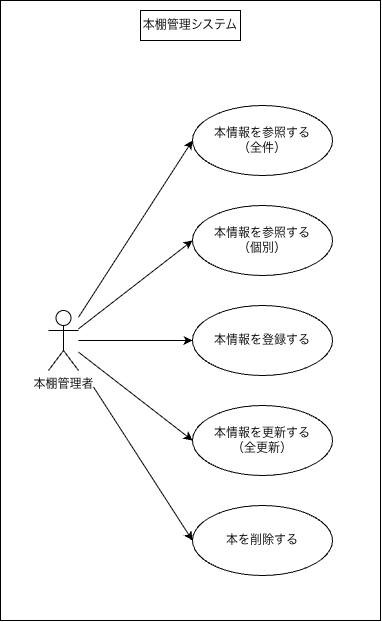

The diagram above was exported from draw.io. Its source (the exported page's mxGraphModel, read from the mxfile embedded in the PNG):
<mxGraphModel dx="1414" dy="795" grid="1" gridSize="10" guides="1" tooltips="1" connect="1" arrows="1" fold="1" page="1" pageScale="1" pageWidth="827" pageHeight="1169" background="light-dark(#ffffff, #121212)" math="0" shadow="0">
  <root>
    <mxCell id="0" />
    <mxCell id="1" parent="0" />
    <mxCell id="W7ZCrRjvqY1udbzgG5om-20" connectable="0" parent="1" style="group" value="" vertex="1">
      <mxGeometry height="620" width="380" x="413" y="405" as="geometry" />
    </mxCell>
    <mxCell id="W7ZCrRjvqY1udbzgG5om-1" parent="W7ZCrRjvqY1udbzgG5om-20" style="rounded=0;whiteSpace=wrap;html=1;" value="" vertex="1">
      <mxGeometry height="620" width="380" as="geometry" />
    </mxCell>
    <mxCell id="W7ZCrRjvqY1udbzgG5om-2" parent="W7ZCrRjvqY1udbzgG5om-20" style="text;html=1;whiteSpace=wrap;strokeColor=light-dark(#000000,#000000);fillColor=none;align=center;verticalAlign=middle;rounded=0;" value="&lt;span style=&quot;color: light-dark(rgb(0, 0, 0), rgb(0, 0, 0));&quot;&gt;本棚管理システム&lt;/span&gt;" vertex="1">
      <mxGeometry height="30" width="100" x="140" y="10" as="geometry" />
    </mxCell>
    <mxCell id="W7ZCrRjvqY1udbzgG5om-4" edge="1" parent="W7ZCrRjvqY1udbzgG5om-20" source="W7ZCrRjvqY1udbzgG5om-10" style="rounded=0;orthogonalLoop=1;jettySize=auto;html=1;defaultLabelBackgroundColor=gap;entryX=0;entryY=0.5;entryDx=0;entryDy=0;labelBackgroundColor=none;fontColor=light-dark(#000000,#000000);" target="W7ZCrRjvqY1udbzgG5om-12" value="">
      <mxGeometry relative="1" as="geometry" />
    </mxCell>
    <mxCell id="W7ZCrRjvqY1udbzgG5om-5" edge="1" parent="W7ZCrRjvqY1udbzgG5om-20" source="W7ZCrRjvqY1udbzgG5om-10" style="rounded=0;orthogonalLoop=1;jettySize=auto;html=1;defaultLabelBackgroundColor=gap;entryX=0;entryY=0.5;entryDx=0;entryDy=0;labelBackgroundColor=none;fontColor=light-dark(#000000,#000000);" target="W7ZCrRjvqY1udbzgG5om-13" value="">
      <mxGeometry relative="1" as="geometry" />
    </mxCell>
    <mxCell id="W7ZCrRjvqY1udbzgG5om-6" edge="1" parent="W7ZCrRjvqY1udbzgG5om-20" source="W7ZCrRjvqY1udbzgG5om-10" style="rounded=0;orthogonalLoop=1;jettySize=auto;html=1;defaultLabelBackgroundColor=gap;entryX=0;entryY=0.5;entryDx=0;entryDy=0;labelBackgroundColor=none;fontColor=light-dark(#000000,#000000);" target="W7ZCrRjvqY1udbzgG5om-14" value="">
      <mxGeometry relative="1" as="geometry">
        <mxPoint x="188" y="290" as="targetPoint" />
      </mxGeometry>
    </mxCell>
    <mxCell id="W7ZCrRjvqY1udbzgG5om-7" edge="1" parent="W7ZCrRjvqY1udbzgG5om-20" source="W7ZCrRjvqY1udbzgG5om-10" style="rounded=0;orthogonalLoop=1;jettySize=auto;html=1;defaultLabelBackgroundColor=gap;entryX=0;entryY=0.5;entryDx=0;entryDy=0;labelBackgroundColor=none;fontColor=light-dark(#000000,#000000);" target="W7ZCrRjvqY1udbzgG5om-15" value="">
      <mxGeometry relative="1" as="geometry" />
    </mxCell>
    <mxCell id="W7ZCrRjvqY1udbzgG5om-10" parent="W7ZCrRjvqY1udbzgG5om-20" style="shape=umlActor;verticalLabelPosition=bottom;verticalAlign=top;html=1;labelPerimeter=1;strokeColor=light-dark(#000000,#000000);fillColor=none;labelBackgroundColor=none;fontColor=light-dark(#000000,#000000);" value="本棚管理者" vertex="1">
      <mxGeometry height="60" width="30" x="48" y="310" as="geometry" />
    </mxCell>
    <mxCell id="W7ZCrRjvqY1udbzgG5om-18" edge="1" parent="W7ZCrRjvqY1udbzgG5om-20" source="W7ZCrRjvqY1udbzgG5om-10" style="rounded=0;orthogonalLoop=1;jettySize=auto;html=1;defaultLabelBackgroundColor=gap;entryX=0;entryY=0.5;entryDx=0;entryDy=0;labelBackgroundColor=none;fontColor=light-dark(#000000,#000000);" target="W7ZCrRjvqY1udbzgG5om-17" value="">
      <mxGeometry relative="1" as="geometry">
        <mxPoint x="147" y="425" as="sourcePoint" />
        <mxPoint x="261" y="513" as="targetPoint" />
      </mxGeometry>
    </mxCell>
    <mxCell id="W7ZCrRjvqY1udbzgG5om-19" connectable="0" parent="W7ZCrRjvqY1udbzgG5om-20" style="group" value="" vertex="1">
      <mxGeometry height="470" width="140" x="192" y="105" as="geometry" />
    </mxCell>
    <mxCell id="W7ZCrRjvqY1udbzgG5om-12" parent="W7ZCrRjvqY1udbzgG5om-19" style="ellipse;whiteSpace=wrap;html=1;fillColor=default;labelBackgroundColor=none;fontColor=default;" value="本情報を参照する&lt;br&gt;（全件）" vertex="1">
      <mxGeometry height="70" width="140" as="geometry" />
    </mxCell>
    <mxCell id="W7ZCrRjvqY1udbzgG5om-13" parent="W7ZCrRjvqY1udbzgG5om-19" style="ellipse;whiteSpace=wrap;html=1;labelBackgroundColor=none;fontColor=light-dark(#000000,#000000);" value="本情報を参照する&lt;br&gt;（個別）" vertex="1">
      <mxGeometry height="70" width="140" y="100" as="geometry" />
    </mxCell>
    <mxCell id="W7ZCrRjvqY1udbzgG5om-14" parent="W7ZCrRjvqY1udbzgG5om-19" style="ellipse;whiteSpace=wrap;html=1;labelBackgroundColor=none;fontColor=light-dark(#000000,#000000);" value="本情報を登録する" vertex="1">
      <mxGeometry height="70" width="140" y="200" as="geometry" />
    </mxCell>
    <mxCell id="W7ZCrRjvqY1udbzgG5om-15" parent="W7ZCrRjvqY1udbzgG5om-19" style="ellipse;whiteSpace=wrap;html=1;labelBackgroundColor=none;fontColor=light-dark(#000000,#000000);" value="本情報を更新する&lt;br&gt;（全更新）" vertex="1">
      <mxGeometry height="70" width="140" y="300" as="geometry" />
    </mxCell>
    <mxCell id="W7ZCrRjvqY1udbzgG5om-17" parent="W7ZCrRjvqY1udbzgG5om-19" style="ellipse;whiteSpace=wrap;html=1;labelBackgroundColor=none;fontColor=light-dark(#000000,#000000);" value="本を削除する" vertex="1">
      <mxGeometry height="70" width="140" y="400" as="geometry" />
    </mxCell>
  </root>
</mxGraphModel>